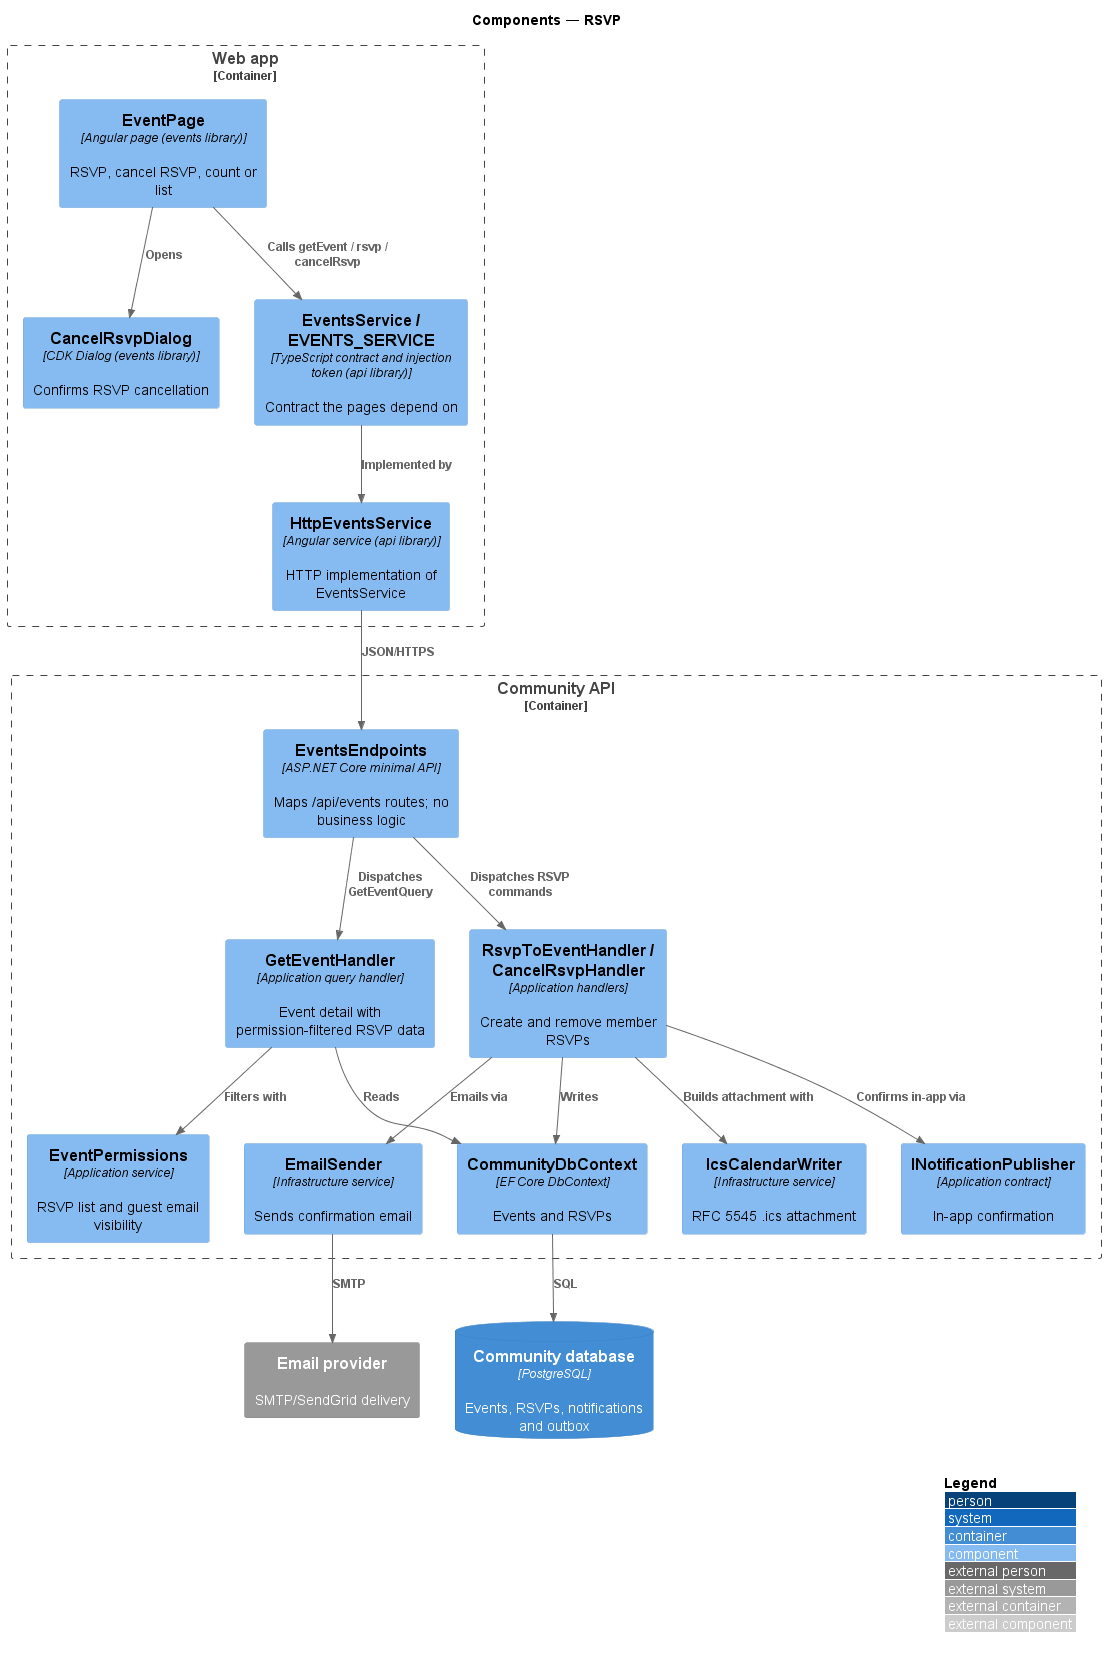

The diagram above was rendered by PlantUML. Its source (embedded in the PNG):
@startuml
!include <C4/C4_Component>
LAYOUT_WITH_LEGEND()
title Components — RSVP

Container_Boundary(spa, "Web app") {
  Component(page, "EventPage", "Angular page (events library)", "RSVP, cancel RSVP, count or list")
  Component(dlg, "CancelRsvpDialog", "CDK Dialog (events library)", "Confirms RSVP cancellation")
  Component(svc, "EventsService / EVENTS_SERVICE", "TypeScript contract and injection token (api library)", "Contract the pages depend on")
  Component(http, "HttpEventsService", "Angular service (api library)", "HTTP implementation of EventsService")
}
Container_Boundary(api, "Community API") {
  Component(ep, "EventsEndpoints", "ASP.NET Core minimal API", "Maps /api/events routes; no business logic")
  Component(get, "GetEventHandler", "Application query handler", "Event detail with permission-filtered RSVP data")
  Component(rsvp, "RsvpToEventHandler / CancelRsvpHandler", "Application handlers", "Create and remove member RSVPs")
  Component(perm, "EventPermissions", "Application service", "RSVP list and guest email visibility")
  Component(notif, "INotificationPublisher", "Application contract", "In-app confirmation")
  Component(ics, "IcsCalendarWriter", "Infrastructure service", "RFC 5545 .ics attachment")
  Component(mail, "EmailSender", "Infrastructure service", "Sends confirmation email")
  Component(ctx, "CommunityDbContext", "EF Core DbContext", "Events and RSVPs")
}
ContainerDb(db, "Community database", "PostgreSQL", "Events, RSVPs, notifications and outbox")
System_Ext(email, "Email provider", "SMTP/SendGrid delivery")
Rel(page, svc, "Calls getEvent / rsvp / cancelRsvp")
Rel(page, dlg, "Opens")
Rel(svc, http, "Implemented by")
Rel(http, ep, "JSON/HTTPS")
Rel(ep, get, "Dispatches GetEventQuery")
Rel(ep, rsvp, "Dispatches RSVP commands")
Rel(get, perm, "Filters with")
Rel(rsvp, notif, "Confirms in-app via")
Rel(rsvp, ics, "Builds attachment with")
Rel(rsvp, mail, "Emails via")
Rel(get, ctx, "Reads")
Rel(rsvp, ctx, "Writes")
Rel(ctx, db, "SQL")
Rel(mail, email, "SMTP")
@enduml